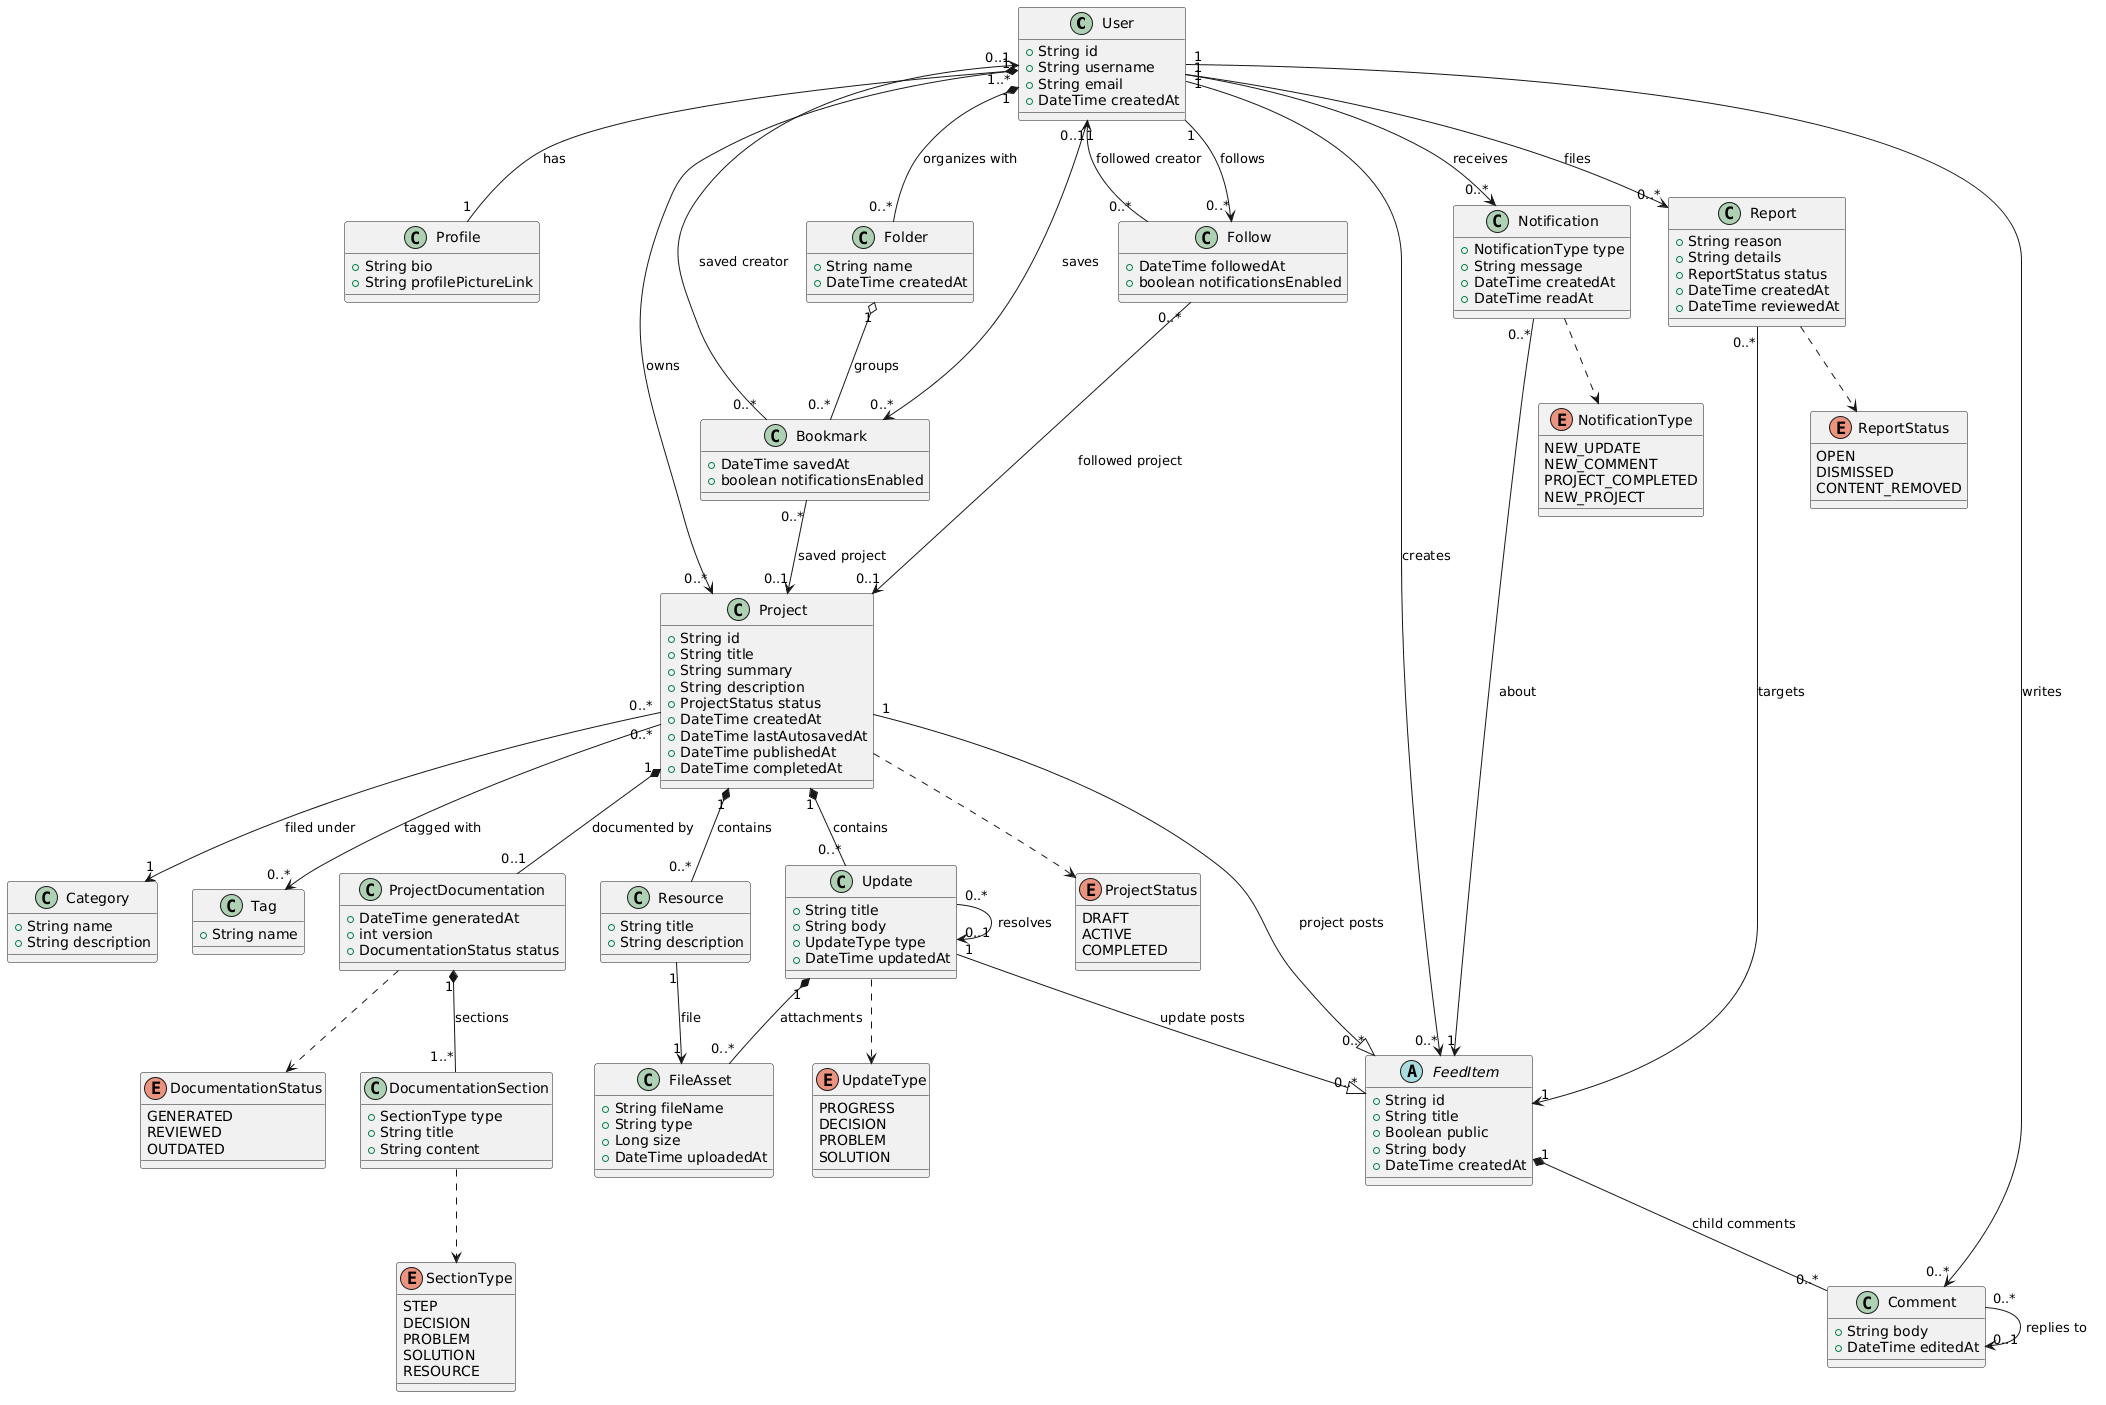

The diagram above was rendered by PlantUML. Its source (embedded in the PNG):
@startuml
top to bottom direction

class User {
  +String id
  +String username
  +String email
  +DateTime createdAt
}

class Profile {
  +String bio
  +String profilePictureLink
}

class Category {
  +String name
  +String description
}

class Tag {
  +String name
}

class Project {
  +String id
  +String title
  +String summary
  +String description
  +ProjectStatus status
  +DateTime createdAt
  +DateTime lastAutosavedAt
  +DateTime publishedAt
  +DateTime completedAt
}

abstract class FeedItem {
  +String id
  +String title
  +Boolean public
  +String body
  +DateTime createdAt
}

'  // class Tutorial {
'  //   +String id
'  //   +String title
'  //   +Time completionTimeEstimate
'  //   +number  costEstimate
'  // }

'  // class Step {
'  //  +String id
'  //  +number stepNumber
'  //  +String title
'  //  +String text
'  //  }

class Update {
  +String title
  +String body
  +UpdateType type
  +DateTime updatedAt
}

class Comment {
  +String body
  +DateTime editedAt
}

class Resource {
  +String title
  +String description
}

class FileAsset {
  +String fileName
  +String type
  +Long size
  +DateTime uploadedAt
}

class Bookmark {
  +DateTime savedAt
  +boolean notificationsEnabled
}

class Folder {
  +String name
  +DateTime createdAt
}

class Follow {
  +DateTime followedAt
  +boolean notificationsEnabled
}

class Notification {
  +NotificationType type
  +String message
  +DateTime createdAt
  +DateTime readAt
}

class Report {
  +String reason
  +String details
  +ReportStatus status
  +DateTime createdAt
  +DateTime reviewedAt
}

class ProjectDocumentation {
  +DateTime generatedAt
  +int version
  +DocumentationStatus status
}

class DocumentationSection {
  +SectionType type
  +String title
  +String content
}

enum ProjectStatus {
  DRAFT
  ACTIVE
  COMPLETED
}

enum UpdateType {
  PROGRESS
  DECISION
  PROBLEM
  SOLUTION
}

enum ReportStatus {
  OPEN
  DISMISSED
  CONTENT_REMOVED
}

enum DocumentationStatus {
  GENERATED
  REVIEWED
  OUTDATED
}

enum SectionType {
  STEP
  DECISION
  PROBLEM
  SOLUTION
  RESOURCE
}

enum NotificationType {
  NEW_UPDATE
  NEW_COMMENT
  PROJECT_COMPLETED
  NEW_PROJECT
}

' Enums
Project ..> ProjectStatus
Update ..> UpdateType
Report ..> ReportStatus
ProjectDocumentation ..> DocumentationStatus
DocumentationSection ..> SectionType
Notification ..> NotificationType

' User & Profile
User "1" *-- "1" Profile : has
User "1..*" --> "0..*" Project : owns
User "1" --> "0..*" FeedItem : creates
User "1" --> "0..*" Comment : writes

' Tutorial
'  // Tutorial "1" -- "0..*" Project : made from
'  // Tutorial "0..*" <-- "1" User : creates
'  // Tutorial "1" *-- "1..*" Step : contains
'  // Step "1" -- "0..*" FileAsset : attachements

' Project & Content hierarchy
Project "0..*" --> "1" Category: filed under
Project "0..*" --> "0..*" Tag : tagged with
Project "1" *-- "0..*" Update: contains
Project "1" *-- "0..*" Resource: contains

' Parent-Child hierarchy for FeedItem and Comment
Project "1" --|> "0..*" FeedItem : project posts
Update "1" --|> "0..*" FeedItem : update posts
'  //  Tutorial "1" --|> "0..*" FeedItem : tutorial posts
FeedItem "1" *-- "0..*" Comment : child comments

' Attachments & Replies
Update "1" *-- "0..*" FileAsset : attachments
Update "0..*" --> "0..1" Update : resolves
Comment "0..*" --> "0..1" Comment : replies to
Resource "1" --> "1" FileAsset : file

' Folders & Bookmarks
User "1" *-- "0..*" Folder : organizes with
Folder "1" o-- "0..*" Bookmark : groups
User "1" --> "0..*" Bookmark : saves
Bookmark "0..*" --> "0..1" Project : saved project
Bookmark "0..*" --> "0..1" User : saved creator

' Social & Notifications
User "1" --> "0..*" Follow : follows
Follow "0..*" --> "0..1" Project : followed project
Follow "0..*" --> "0..1" User : followed creator

User "1" --> "0..*" Notification : receives
Notification "0..*" --> "1" FeedItem: about

' Moderation
User "1" --> "0..*" Report : files
Report "0..*" --> "1" FeedItem: targets

' Documentation
Project "1" *-- "0..1" ProjectDocumentation : documented by
ProjectDocumentation "1" *-- "1..*" DocumentationSection : sections
@enduml